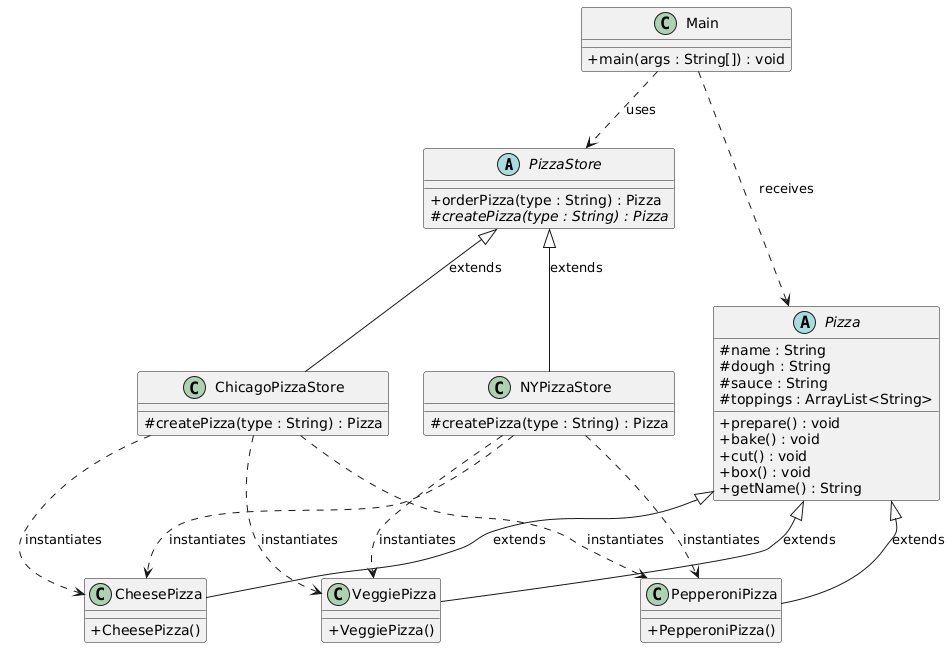

The diagram above was rendered by PlantUML. Its source (embedded in the PNG):
@startuml
skinparam classAttributeIconSize 0

' Creator Hierarchy
abstract class PizzaStore {
    + orderPizza(type : String) : Pizza
    {abstract} # createPizza(type : String) : Pizza
}

class NYPizzaStore {
    # createPizza(type : String) : Pizza
}

class ChicagoPizzaStore {
    # createPizza(type : String) : Pizza
}

' Product Hierarchy
abstract class Pizza {
    # name : String
    # dough : String
    # sauce : String
    # toppings : ArrayList<String>
    + prepare() : void
    + bake() : void
    + cut() : void
    + box() : void
    + getName() : String
}

class CheesePizza {
    + CheesePizza()
}

class PepperoniPizza {
    + PepperoniPizza()
}

class VeggiePizza {
    + VeggiePizza()
}

' Driver
class Main {
    + main(args : String[]) : void
}

' Creator Inheritance
PizzaStore <|-- NYPizzaStore : extends
PizzaStore <|-- ChicagoPizzaStore : extends

' Product Inheritance
Pizza <|-- CheesePizza : extends
Pizza <|-- PepperoniPizza : extends
Pizza <|-- VeggiePizza : extends

' Factory Method Dependency Link (Decouples Creator from Concrete Products)
NYPizzaStore ..> CheesePizza : instantiates
NYPizzaStore ..> PepperoniPizza : instantiates
NYPizzaStore ..> VeggiePizza : instantiates

ChicagoPizzaStore ..> CheesePizza : instantiates
ChicagoPizzaStore ..> PepperoniPizza : instantiates
ChicagoPizzaStore ..> VeggiePizza : instantiates

' Client Usage
Main ..> PizzaStore : uses
Main ..> Pizza : receives
@enduml